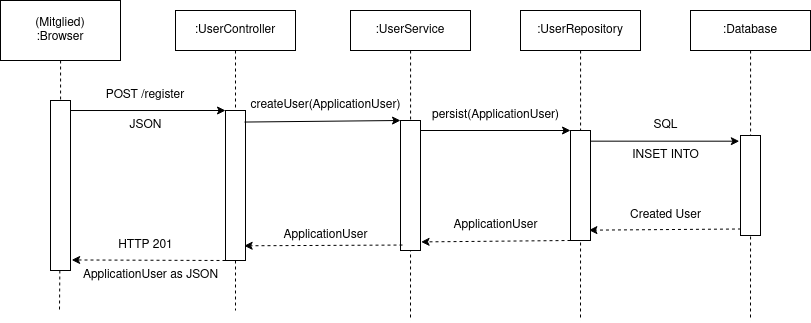

The diagram above was exported from draw.io. Its source (the exported page's mxGraphModel, read from the mxfile embedded in the PNG):
<mxGraphModel dx="785" dy="1445" grid="1" gridSize="10" guides="1" tooltips="1" connect="1" arrows="1" fold="1" page="1" pageScale="1" pageWidth="850" pageHeight="1100" math="0" shadow="0">
  <root>
    <mxCell id="0" />
    <mxCell id="1" parent="0" />
    <mxCell id="efPdm34GvAzajqAGomrB-20" style="edgeStyle=orthogonalEdgeStyle;rounded=0;orthogonalLoop=1;jettySize=auto;html=1;dashed=1;endArrow=none;endFill=0;" edge="1" parent="1" source="efPdm34GvAzajqAGomrB-18">
      <mxGeometry relative="1" as="geometry">
        <mxPoint x="710" y="430" as="targetPoint" />
      </mxGeometry>
    </mxCell>
    <mxCell id="efPdm34GvAzajqAGomrB-15" style="edgeStyle=orthogonalEdgeStyle;rounded=0;orthogonalLoop=1;jettySize=auto;html=1;dashed=1;endArrow=none;endFill=0;" edge="1" parent="1" source="efPdm34GvAzajqAGomrB-14">
      <mxGeometry relative="1" as="geometry">
        <mxPoint x="540" y="430" as="targetPoint" />
      </mxGeometry>
    </mxCell>
    <mxCell id="efPdm34GvAzajqAGomrB-3" value="" style="edgeStyle=orthogonalEdgeStyle;rounded=0;orthogonalLoop=1;jettySize=auto;html=1;dashed=1;endArrow=none;endFill=0;" edge="1" parent="1" source="efPdm34GvAzajqAGomrB-1">
      <mxGeometry relative="1" as="geometry">
        <mxPoint x="189" y="420" as="targetPoint" />
      </mxGeometry>
    </mxCell>
    <mxCell id="efPdm34GvAzajqAGomrB-1" value="&lt;div&gt;(Mitglied)&lt;/div&gt;&lt;div&gt;:Browser&lt;br&gt;&lt;/div&gt;" style="rounded=0;whiteSpace=wrap;html=1;" vertex="1" parent="1">
      <mxGeometry x="130" y="110" width="120" height="60" as="geometry" />
    </mxCell>
    <mxCell id="efPdm34GvAzajqAGomrB-2" value="" style="rounded=0;whiteSpace=wrap;html=1;" vertex="1" parent="1">
      <mxGeometry x="180" y="210" width="20" height="170" as="geometry" />
    </mxCell>
    <mxCell id="efPdm34GvAzajqAGomrB-9" style="edgeStyle=orthogonalEdgeStyle;rounded=0;orthogonalLoop=1;jettySize=auto;html=1;dashed=1;endArrow=none;endFill=0;" edge="1" parent="1" source="efPdm34GvAzajqAGomrB-4">
      <mxGeometry relative="1" as="geometry">
        <mxPoint x="365" y="420" as="targetPoint" />
      </mxGeometry>
    </mxCell>
    <mxCell id="efPdm34GvAzajqAGomrB-4" value=":UserController" style="rounded=0;whiteSpace=wrap;html=1;" vertex="1" parent="1">
      <mxGeometry x="305" y="120" width="120" height="40" as="geometry" />
    </mxCell>
    <mxCell id="efPdm34GvAzajqAGomrB-5" value="" style="rounded=0;whiteSpace=wrap;html=1;" vertex="1" parent="1">
      <mxGeometry x="355" y="220" width="20" height="150" as="geometry" />
    </mxCell>
    <mxCell id="efPdm34GvAzajqAGomrB-6" value="" style="endArrow=classic;html=1;rounded=0;exitX=1;exitY=0.059;exitDx=0;exitDy=0;exitPerimeter=0;entryX=0;entryY=0;entryDx=0;entryDy=0;" edge="1" parent="1" source="efPdm34GvAzajqAGomrB-2" target="efPdm34GvAzajqAGomrB-5">
      <mxGeometry width="50" height="50" relative="1" as="geometry">
        <mxPoint x="190" y="320" as="sourcePoint" />
        <mxPoint x="260" y="310" as="targetPoint" />
      </mxGeometry>
    </mxCell>
    <mxCell id="efPdm34GvAzajqAGomrB-7" value="POST /register" style="text;html=1;strokeColor=none;fillColor=none;align=center;verticalAlign=middle;whiteSpace=wrap;rounded=0;" vertex="1" parent="1">
      <mxGeometry x="215" y="190" width="120" height="30" as="geometry" />
    </mxCell>
    <mxCell id="efPdm34GvAzajqAGomrB-8" value="JSON" style="text;html=1;align=center;verticalAlign=middle;resizable=0;points=[];autosize=1;strokeColor=none;fillColor=none;" vertex="1" parent="1">
      <mxGeometry x="245" y="220" width="60" height="30" as="geometry" />
    </mxCell>
    <mxCell id="efPdm34GvAzajqAGomrB-10" value="" style="rounded=0;whiteSpace=wrap;html=1;" vertex="1" parent="1">
      <mxGeometry x="530" y="230" width="20" height="130" as="geometry" />
    </mxCell>
    <mxCell id="efPdm34GvAzajqAGomrB-11" value="" style="endArrow=classic;html=1;rounded=0;entryX=0;entryY=0;entryDx=0;entryDy=0;exitX=0.95;exitY=0.077;exitDx=0;exitDy=0;exitPerimeter=0;" edge="1" parent="1" source="efPdm34GvAzajqAGomrB-5" target="efPdm34GvAzajqAGomrB-10">
      <mxGeometry width="50" height="50" relative="1" as="geometry">
        <mxPoint x="390" y="260" as="sourcePoint" />
        <mxPoint x="500" y="290" as="targetPoint" />
      </mxGeometry>
    </mxCell>
    <mxCell id="efPdm34GvAzajqAGomrB-12" value="createUser(ApplicationUser)" style="text;html=1;align=center;verticalAlign=middle;resizable=0;points=[];autosize=1;strokeColor=none;fillColor=none;" vertex="1" parent="1">
      <mxGeometry x="370" y="200" width="170" height="30" as="geometry" />
    </mxCell>
    <mxCell id="efPdm34GvAzajqAGomrB-14" value=":UserService" style="rounded=0;whiteSpace=wrap;html=1;" vertex="1" parent="1">
      <mxGeometry x="480" y="120" width="120" height="40" as="geometry" />
    </mxCell>
    <mxCell id="efPdm34GvAzajqAGomrB-16" value="" style="rounded=0;whiteSpace=wrap;html=1;" vertex="1" parent="1">
      <mxGeometry x="700" y="240" width="20" height="110" as="geometry" />
    </mxCell>
    <mxCell id="efPdm34GvAzajqAGomrB-17" value="" style="endArrow=classic;html=1;rounded=0;entryX=0;entryY=0;entryDx=0;entryDy=0;" edge="1" parent="1" target="efPdm34GvAzajqAGomrB-16">
      <mxGeometry width="50" height="50" relative="1" as="geometry">
        <mxPoint x="550" y="240" as="sourcePoint" />
        <mxPoint x="710" y="270" as="targetPoint" />
      </mxGeometry>
    </mxCell>
    <mxCell id="efPdm34GvAzajqAGomrB-18" value=":UserRepository" style="rounded=0;whiteSpace=wrap;html=1;" vertex="1" parent="1">
      <mxGeometry x="650" y="120" width="120" height="40" as="geometry" />
    </mxCell>
    <mxCell id="efPdm34GvAzajqAGomrB-19" value="persist(ApplicationUser)" style="text;html=1;align=center;verticalAlign=middle;resizable=0;points=[];autosize=1;strokeColor=none;fillColor=none;" vertex="1" parent="1">
      <mxGeometry x="550" y="210" width="150" height="30" as="geometry" />
    </mxCell>
    <mxCell id="efPdm34GvAzajqAGomrB-23" value="" style="edgeStyle=orthogonalEdgeStyle;rounded=0;orthogonalLoop=1;jettySize=auto;html=1;dashed=1;endArrow=none;endFill=0;" edge="1" parent="1" source="efPdm34GvAzajqAGomrB-21">
      <mxGeometry relative="1" as="geometry">
        <mxPoint x="880" y="430" as="targetPoint" />
      </mxGeometry>
    </mxCell>
    <mxCell id="efPdm34GvAzajqAGomrB-21" value=":Database" style="rounded=0;whiteSpace=wrap;html=1;" vertex="1" parent="1">
      <mxGeometry x="820" y="120" width="120" height="40" as="geometry" />
    </mxCell>
    <mxCell id="efPdm34GvAzajqAGomrB-22" value="" style="rounded=0;whiteSpace=wrap;html=1;" vertex="1" parent="1">
      <mxGeometry x="870" y="245" width="20" height="100" as="geometry" />
    </mxCell>
    <mxCell id="efPdm34GvAzajqAGomrB-24" value="" style="endArrow=classic;html=1;rounded=0;entryX=-0.059;entryY=0.057;entryDx=0;entryDy=0;entryPerimeter=0;exitX=1;exitY=0.097;exitDx=0;exitDy=0;exitPerimeter=0;" edge="1" parent="1" source="efPdm34GvAzajqAGomrB-16" target="efPdm34GvAzajqAGomrB-22">
      <mxGeometry width="50" height="50" relative="1" as="geometry">
        <mxPoint x="800" y="390" as="sourcePoint" />
        <mxPoint x="850" y="340" as="targetPoint" />
      </mxGeometry>
    </mxCell>
    <mxCell id="efPdm34GvAzajqAGomrB-25" value="SQL" style="text;html=1;align=center;verticalAlign=middle;resizable=0;points=[];autosize=1;strokeColor=none;fillColor=none;" vertex="1" parent="1">
      <mxGeometry x="770" y="220" width="50" height="30" as="geometry" />
    </mxCell>
    <mxCell id="efPdm34GvAzajqAGomrB-26" value="INSET INTO" style="text;html=1;align=center;verticalAlign=middle;resizable=0;points=[];autosize=1;strokeColor=none;fillColor=none;" vertex="1" parent="1">
      <mxGeometry x="750" y="250" width="90" height="30" as="geometry" />
    </mxCell>
    <mxCell id="efPdm34GvAzajqAGomrB-27" value="" style="endArrow=classic;html=1;rounded=0;entryX=0.921;entryY=0.906;entryDx=0;entryDy=0;exitX=0.024;exitY=0.935;exitDx=0;exitDy=0;exitPerimeter=0;entryPerimeter=0;dashed=1;" edge="1" parent="1" source="efPdm34GvAzajqAGomrB-22" target="efPdm34GvAzajqAGomrB-16">
      <mxGeometry width="50" height="50" relative="1" as="geometry">
        <mxPoint x="770" y="470" as="sourcePoint" />
        <mxPoint x="820" y="420" as="targetPoint" />
      </mxGeometry>
    </mxCell>
    <mxCell id="efPdm34GvAzajqAGomrB-28" value="Created User" style="text;html=1;align=center;verticalAlign=middle;resizable=0;points=[];autosize=1;strokeColor=none;fillColor=none;" vertex="1" parent="1">
      <mxGeometry x="750" y="310" width="90" height="30" as="geometry" />
    </mxCell>
    <mxCell id="efPdm34GvAzajqAGomrB-29" value="" style="endArrow=classic;html=1;rounded=0;entryX=1.029;entryY=0.934;entryDx=0;entryDy=0;entryPerimeter=0;exitX=0;exitY=1;exitDx=0;exitDy=0;dashed=1;" edge="1" parent="1" source="efPdm34GvAzajqAGomrB-16" target="efPdm34GvAzajqAGomrB-10">
      <mxGeometry width="50" height="50" relative="1" as="geometry">
        <mxPoint x="660" y="380" as="sourcePoint" />
        <mxPoint x="710" y="330" as="targetPoint" />
      </mxGeometry>
    </mxCell>
    <mxCell id="efPdm34GvAzajqAGomrB-30" value="ApplicationUser" style="text;html=1;align=center;verticalAlign=middle;resizable=0;points=[];autosize=1;strokeColor=none;fillColor=none;" vertex="1" parent="1">
      <mxGeometry x="570" y="320" width="110" height="30" as="geometry" />
    </mxCell>
    <mxCell id="efPdm34GvAzajqAGomrB-31" value="" style="endArrow=classic;html=1;rounded=0;exitX=0.1;exitY=0.958;exitDx=0;exitDy=0;exitPerimeter=0;entryX=0.933;entryY=0.902;entryDx=0;entryDy=0;entryPerimeter=0;dashed=1;" edge="1" parent="1" source="efPdm34GvAzajqAGomrB-10" target="efPdm34GvAzajqAGomrB-5">
      <mxGeometry width="50" height="50" relative="1" as="geometry">
        <mxPoint x="480" y="310" as="sourcePoint" />
        <mxPoint x="530" y="260" as="targetPoint" />
      </mxGeometry>
    </mxCell>
    <mxCell id="efPdm34GvAzajqAGomrB-32" value="ApplicationUser" style="text;html=1;align=center;verticalAlign=middle;resizable=0;points=[];autosize=1;strokeColor=none;fillColor=none;" vertex="1" parent="1">
      <mxGeometry x="400" y="330" width="110" height="30" as="geometry" />
    </mxCell>
    <mxCell id="efPdm34GvAzajqAGomrB-33" value="" style="endArrow=classic;html=1;rounded=0;exitX=0;exitY=1;exitDx=0;exitDy=0;entryX=1.058;entryY=0.938;entryDx=0;entryDy=0;entryPerimeter=0;dashed=1;" edge="1" parent="1" source="efPdm34GvAzajqAGomrB-5" target="efPdm34GvAzajqAGomrB-2">
      <mxGeometry width="50" height="50" relative="1" as="geometry">
        <mxPoint x="330" y="340" as="sourcePoint" />
        <mxPoint x="380" y="290" as="targetPoint" />
      </mxGeometry>
    </mxCell>
    <mxCell id="efPdm34GvAzajqAGomrB-34" value="HTTP 201" style="text;html=1;align=center;verticalAlign=middle;resizable=0;points=[];autosize=1;strokeColor=none;fillColor=none;" vertex="1" parent="1">
      <mxGeometry x="235" y="340" width="80" height="30" as="geometry" />
    </mxCell>
    <mxCell id="efPdm34GvAzajqAGomrB-35" value="ApplicationUser as JSON" style="text;html=1;align=center;verticalAlign=middle;resizable=0;points=[];autosize=1;strokeColor=none;fillColor=none;" vertex="1" parent="1">
      <mxGeometry x="200" y="370" width="160" height="30" as="geometry" />
    </mxCell>
  </root>
</mxGraphModel>